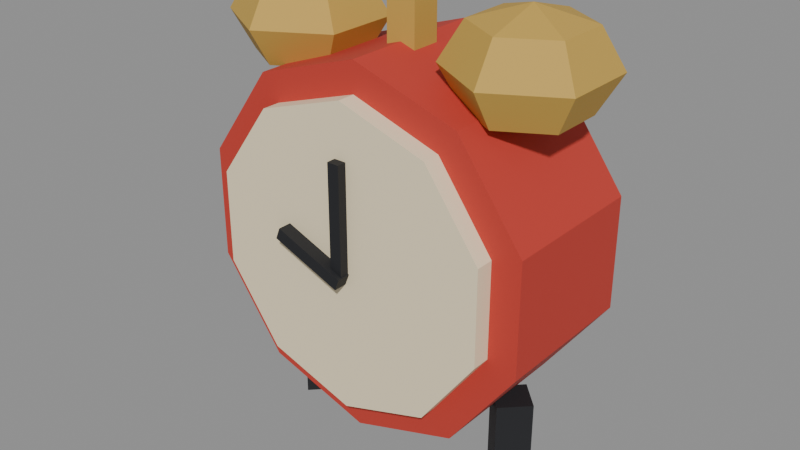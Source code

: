 # Source: alarmClock.blend  (saved by Blender 5.0.119; exported with 4.5.12 LTS)
import bpy
from mathutils import Matrix  # noqa: F401  (used for matrix-valued properties, if any)

bpy.ops.wm.read_factory_settings(use_empty=True)
scene = bpy.context.scene
scene.name = 'Scene'

# ---- materials (node trees are filled in below, after node groups)
mat_c_c23b30 = bpy.data.materials.new('C_c23b30')
mat_c_c23b30.diffuse_color = (0.7608, 0.2314, 0.1882, 1.0)
mat_c_f3e3bf = bpy.data.materials.new('C_f3e3bf')
mat_c_f3e3bf.diffuse_color = (0.9529, 0.8902, 0.749, 1.0)
mat_c_1d1e22 = bpy.data.materials.new('C_1d1e22')
mat_c_1d1e22.diffuse_color = (0.1137, 0.1176, 0.1333, 1.0)
mat_m_c6a14a = bpy.data.materials.new('M_c6a14a')
mat_m_c6a14a.diffuse_color = (0.7765, 0.6314, 0.2902, 1.0)

# ---- material node trees
mat_c_c23b30.use_nodes = True; mat_c_c23b30.node_tree.nodes.clear()
_N = mat_c_c23b30.node_tree.nodes; _L = mat_c_c23b30.node_tree.links
n0 = _N.new('ShaderNodeBsdfPrincipled'); n0.name = 'Principled BSDF'; n0.location = (-200, 100)
n0.inputs[0].default_value = (0.5395, 0.04374, 0.02956, 1.0)
n0.inputs[2].default_value = 0.75
n1 = _N.new('ShaderNodeOutputMaterial'); n1.name = 'Material Output'; n1.location = (200, 100)
_L.new(n0.outputs[0], n1.inputs[0])
n1.is_active_output = True
mat_c_f3e3bf.use_nodes = True; mat_c_f3e3bf.node_tree.nodes.clear()
_N = mat_c_f3e3bf.node_tree.nodes; _L = mat_c_f3e3bf.node_tree.links
n0 = _N.new('ShaderNodeBsdfPrincipled'); n0.name = 'Principled BSDF'; n0.location = (-200, 100)
n0.inputs[0].default_value = (0.8963, 0.7682, 0.521, 1.0)
n0.inputs[2].default_value = 0.75
n1 = _N.new('ShaderNodeOutputMaterial'); n1.name = 'Material Output'; n1.location = (200, 100)
_L.new(n0.outputs[0], n1.inputs[0])
n1.is_active_output = True
mat_c_1d1e22.use_nodes = True; mat_c_1d1e22.node_tree.nodes.clear()
_N = mat_c_1d1e22.node_tree.nodes; _L = mat_c_1d1e22.node_tree.links
n0 = _N.new('ShaderNodeBsdfPrincipled'); n0.name = 'Principled BSDF'; n0.location = (-200, 100)
n0.inputs[0].default_value = (0.01229, 0.01298, 0.016, 1.0)
n0.inputs[2].default_value = 0.75
n1 = _N.new('ShaderNodeOutputMaterial'); n1.name = 'Material Output'; n1.location = (200, 100)
_L.new(n0.outputs[0], n1.inputs[0])
n1.is_active_output = True
mat_m_c6a14a.use_nodes = True; mat_m_c6a14a.node_tree.nodes.clear()
_N = mat_m_c6a14a.node_tree.nodes; _L = mat_m_c6a14a.node_tree.links
n0 = _N.new('ShaderNodeBsdfPrincipled'); n0.name = 'Principled BSDF'; n0.location = (-200, 100)
n0.inputs[0].default_value = (0.5647, 0.3564, 0.06848, 1.0)
n0.inputs[2].default_value = 0.75
n1 = _N.new('ShaderNodeOutputMaterial'); n1.name = 'Material Output'; n1.location = (200, 100)
_L.new(n0.outputs[0], n1.inputs[0])
n1.is_active_output = True

# ---- meshes
me_alarmclock = bpy.data.meshes.new('alarmClock')
me_alarmclock.from_pydata([(0.0, 0.1, 0.24), (0.0, -0.1, 0.24), (0.1411, 0.1, 0.1942), (0.1411, -0.1, 0.1942), (0.2283, 0.1, 0.07416), (0.2283, -0.1, 0.07416), (0.2283, 0.1, -0.07416), (0.2283, -0.1, -0.07416), (0.1411, 0.1, -0.1942), (0.1411, -0.1, -0.1942), (0.0, 0.1, -0.24), (0.0, -0.1, -0.24), (-0.1411, 0.1, -0.1942), (-0.1411, -0.1, -0.1942), (-0.2283, 0.1, -0.07416), (-0.2283, -0.1, -0.07416), (-0.2283, 0.1, 0.07416), (-0.2283, -0.1, 0.07416), (-0.1411, 0.1, 0.1942), (-0.1411, -0.1, 0.1942), (0.0, -0.084, 0.2), (0.0, -0.124, 0.2), (0.1176, -0.084, 0.1618), (0.1176, -0.124, 0.1618), (0.1902, -0.084, 0.0618), (0.1902, -0.124, 0.0618), (0.1902, -0.084, -0.0618), (0.1902, -0.124, -0.0618), (0.1176, -0.084, -0.1618), (0.1176, -0.124, -0.1618), (0.0, -0.084, -0.2), (0.0, -0.124, -0.2), (-0.1176, -0.084, -0.1618), (-0.1176, -0.124, -0.1618), (-0.1902, -0.084, -0.0618), (-0.1902, -0.124, -0.0618), (-0.1902, -0.084, 0.0618), (-0.1902, -0.124, 0.0618), (-0.1176, -0.084, 0.1618), (-0.1176, -0.124, 0.1618), (-0.008, -0.136, -0.01), (-0.008, -0.136, 0.13), (-0.008, -0.12, -0.01), (-0.008, -0.12, 0.13), (0.008, -0.136, -0.01), (0.008, -0.136, 0.13), (0.008, -0.12, -0.01), (0.008, -0.12, 0.13), (0.003703, -0.142, -0.02557), (-0.0895, -0.142, 0.01066), (0.003703, -0.108, -0.02557), (-0.0895, -0.108, 0.01066), (0.009501, -0.142, -0.01066), (-0.0837, -0.142, 0.02557), (0.009501, -0.108, -0.01066), (-0.0837, -0.108, 0.02557), (0.16, 0.0, 0.31), (0.16, 0.07071, 0.2895), (0.16, 0.1, 0.24), (0.16, 0.07071, 0.1905), (0.16, 0.0, 0.17), (0.2212, 0.03536, 0.2895), (0.2466, 0.05, 0.24), (0.2212, 0.03536, 0.1905), (0.2212, -0.03536, 0.2895), (0.2466, -0.05, 0.24), (0.2212, -0.03536, 0.1905), (0.16, -0.07071, 0.2895), (0.16, -0.1, 0.24), (0.16, -0.07071, 0.1905), (0.09876, -0.03536, 0.2895), (0.0734, -0.05, 0.24), (0.09876, -0.03536, 0.1905), (0.09876, 0.03536, 0.2895), (0.0734, 0.05, 0.24), (0.09876, 0.03536, 0.1905), (-0.16, 0.0, 0.31), (-0.16, 0.07071, 0.2895), (-0.16, 0.1, 0.24), (-0.16, 0.07071, 0.1905), (-0.16, 0.0, 0.17), (-0.09876, 0.03536, 0.2895), (-0.0734, 0.05, 0.24), (-0.09876, 0.03536, 0.1905), (-0.09876, -0.03536, 0.2895), (-0.0734, -0.05, 0.24), (-0.09876, -0.03536, 0.1905), (-0.16, -0.07071, 0.2895), (-0.16, -0.1, 0.24), (-0.16, -0.07071, 0.1905), (-0.2212, -0.03536, 0.2895), (-0.2466, -0.05, 0.24), (-0.2212, -0.03536, 0.1905), (-0.2212, 0.03536, 0.2895), (-0.2466, 0.05, 0.24), (-0.2212, 0.03536, 0.1905), (-0.02, -0.02, 0.2), (-0.02, -0.02, 0.32), (-0.02, 0.02, 0.2), (-0.02, 0.02, 0.32), (0.02, -0.02, 0.2), (0.02, -0.02, 0.32), (0.02, 0.02, 0.2), (0.02, 0.02, 0.32), (0.16, 0.032, -0.3), (0.16, 0.032, -0.18), (0.192, 0.0, -0.3), (0.192, 0.0, -0.18), (0.16, -0.032, -0.3), (0.16, -0.032, -0.18), (0.128, 0.0, -0.3), (0.128, 0.0, -0.18), (-0.16, 0.032, -0.3), (-0.16, 0.032, -0.18), (-0.128, 0.0, -0.3), (-0.128, 0.0, -0.18), (-0.16, -0.032, -0.3), (-0.16, -0.032, -0.18), (-0.192, 0.0, -0.3), (-0.192, 0.0, -0.18)], [], [(0, 1, 3, 2), (2, 3, 5, 4), (4, 5, 7, 6), (6, 7, 9, 8), (8, 9, 11, 10), (10, 11, 13, 12), (12, 13, 15, 14), (14, 15, 17, 16), (3, 1, 19, 17, 15, 13, 11, 9, 7, 5), (16, 17, 19, 18), (18, 19, 1, 0), (0, 2, 4, 6, 8, 10, 12, 14, 16, 18), (20, 21, 23, 22), (22, 23, 25, 24), (24, 25, 27, 26), (26, 27, 29, 28), (28, 29, 31, 30), (30, 31, 33, 32), (32, 33, 35, 34), (34, 35, 37, 36), (23, 21, 39, 37, 35, 33, 31, 29, 27, 25), (36, 37, 39, 38), (38, 39, 21, 20), (20, 22, 24, 26, 28, 30, 32, 34, 36, 38), (40, 41, 43, 42), (42, 43, 47, 46), (46, 47, 45, 44), (44, 45, 41, 40), (42, 46, 44, 40), (47, 43, 41, 45), (48, 49, 51, 50), (50, 51, 55, 54), (54, 55, 53, 52), (52, 53, 49, 48), (50, 54, 52, 48), (55, 51, 49, 53), (57, 56, 61), (60, 59, 63), (58, 57, 61, 62), (59, 58, 62, 63), (60, 63, 66), (62, 61, 64, 65), (63, 62, 65, 66), (61, 56, 64), (60, 66, 69), (65, 64, 67, 68), (66, 65, 68, 69), (64, 56, 67), (67, 56, 70), (60, 69, 72), (68, 67, 70, 71), (69, 68, 71, 72), (72, 71, 74, 75), (70, 56, 73), (60, 72, 75), (71, 70, 73, 74), (75, 74, 58, 59), (73, 56, 57), (60, 75, 59), (74, 73, 57, 58), (77, 76, 81), (80, 79, 83), (78, 77, 81, 82), (79, 78, 82, 83), (80, 83, 86), (82, 81, 84, 85), (83, 82, 85, 86), (81, 76, 84), (80, 86, 89), (85, 84, 87, 88), (86, 85, 88, 89), (84, 76, 87), (87, 76, 90), (80, 89, 92), (88, 87, 90, 91), (89, 88, 91, 92), (92, 91, 94, 95), (90, 76, 93), (80, 92, 95), (91, 90, 93, 94), (95, 94, 78, 79), (93, 76, 77), (80, 95, 79), (94, 93, 77, 78), (96, 97, 99, 98), (98, 99, 103, 102), (102, 103, 101, 100), (100, 101, 97, 96), (98, 102, 100, 96), (103, 99, 97, 101), (104, 105, 107, 106), (106, 107, 109, 108), (107, 105, 111, 109), (108, 109, 111, 110), (110, 111, 105, 104), (104, 106, 108, 110), (112, 113, 115, 114), (114, 115, 117, 116), (115, 113, 119, 117), (116, 117, 119, 118), (118, 119, 113, 112), (112, 114, 116, 118)])
me_alarmclock.polygons.foreach_set('material_index', [0, 0, 0, 0, 0, 0, 0, 0, 0, 0, 0, 0, 1, 1, 1, 1, 1, 1, 1, 1, 1, 1, 1, 1, 2, 2, 2, 2, 2, 2, 2, 2, 2, 2, 2, 2, 3, 3, 3, 3, 3, 3, 3, 3, 3, 3, 3, 3, 3, 3, 3, 3, 3, 3, 3, 3, 3, 3, 3, 3, 3, 3, 3, 3, 3, 3, 3, 3, 3, 3, 3, 3, 3, 3, 3, 3, 3, 3, 3, 3, 3, 3, 3, 3, 3, 3, 3, 3, 3, 3, 2, 2, 2, 2, 2, 2, 2, 2, 2, 2, 2, 2])
me_alarmclock.materials.append(mat_c_c23b30)
me_alarmclock.materials.append(mat_c_f3e3bf)
me_alarmclock.materials.append(mat_c_1d1e22)
me_alarmclock.materials.append(mat_m_c6a14a)
me_alarmclock.update()

# ---- objects
ob_alarmclock = bpy.data.objects.new('alarmClock', me_alarmclock)

# ---- transforms, parenting, visibility, modifiers, constraints
ob_alarmclock.location = (0.0, 0.0, 0.0)

# ---- collection membership
scene.collection.objects.link(ob_alarmclock)

# ---- scene / render settings (as saved in the file)
scene.frame_start = 1; scene.frame_end = 250; scene.frame_set(1)
scene.render.engine = 'BLENDER_EEVEE_NEXT'
scene.render.bake_bias = 0.0
scene.render.bake_samples = 0
scene.cycles.sampling_pattern = 'TABULATED_SOBOL'
scene.eevee.use_volume_custom_range = False
bpy.context.view_layer.update()

# ---- added for rendering (the .blend has no active camera and no usable light): camera, sun + grey world if the file has none
cam_auto = bpy.data.cameras.new('AutoCamera')
cam_auto.lens = 50.0
cam_auto.sensor_width = 36.0
cam_auto.clip_end = 1000.0
ob_auto_camera = bpy.data.objects.new('AutoCamera', cam_auto)
scene.collection.objects.link(ob_auto_camera)
ob_auto_camera.location = (0.766439, -0.940726, 0.623151)
ob_auto_camera.rotation_euler = (1.09748, -7.21219e-08, 0.694738)
scene.camera = ob_auto_camera
light_auto_sun = bpy.data.lights.new('AutoSun', 'SUN')
light_auto_sun.energy = 3.0
light_auto_sun.angle = 0.0523599
ob_auto_sun = bpy.data.objects.new('AutoSun', light_auto_sun)
scene.collection.objects.link(ob_auto_sun)
ob_auto_sun.rotation_euler = (0.872665, 0.174533, 0.523599)
if scene.world is None:
    world_auto = bpy.data.worlds.new('AutoWorld')
    world_auto.color = (0.3, 0.3, 0.3)
    scene.world = world_auto
bpy.context.view_layer.update()
